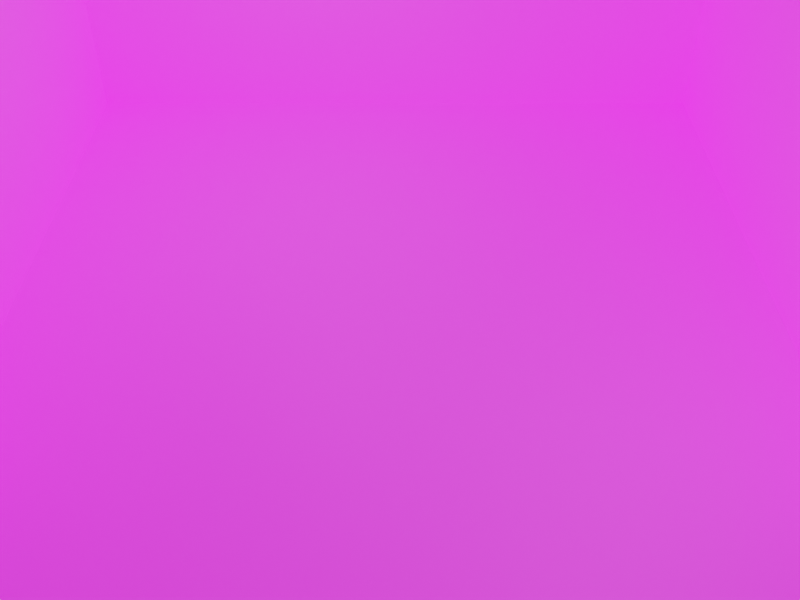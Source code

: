 # Source: level_3.blend  (saved by Blender 3.0.42; exported with 4.5.12 LTS)
import bpy
from mathutils import Matrix  # noqa: F401  (used for matrix-valued properties, if any)

bpy.ops.wm.read_factory_settings(use_empty=True)
scene = bpy.context.scene
scene.name = 'Scene'

# ---- collections
col_collection = bpy.data.collections.new('Collection'); scene.collection.children.link(col_collection)

# ---- images (referenced by path relative to the original .blend; pixels are not part of the script)
import os
ASSET_DIR = os.environ.get("B2B_ASSET_DIR", "")  # directory of the original .blend (textures are referenced by path, not embedded)
HERE = os.path.dirname(os.path.abspath(__file__))  # packed textures are extracted next to this script under _unpacked/

def load_image(name, relpath, width, height, colorspace="sRGB"):
    """Load a texture the original file referenced (path relative to the .blend, or extracted next to this script)."""
    p = next((c for c in (os.path.join(HERE, relpath), os.path.join(ASSET_DIR, relpath)) if relpath and os.path.exists(c)), "")
    if p:
        img = bpy.data.images.load(p, check_existing=True)
        img.name = name
    else:  # same state as the original file: an image datablock whose file is absent (Cycles renders it pink)
        img = bpy.data.images.new(name, width, height)
        img.source = "FILE"
        img.filepath = "//" + (relpath or name)
    img.colorspace_settings.name = colorspace
    return img
img_floor_bricks_png = load_image('Floor_Bricks.png', 'Floor_Bricks.png', 1024, 1024, 'sRGB')
img_walls_warehouse_grey_png = load_image('Walls_Warehouse_grey.png', 'Walls_Warehouse_grey.png', 1024, 1024, 'sRGB')

# ---- materials (node trees are filled in below, after node groups)
mat_floor_bricks = bpy.data.materials.new('Floor_Bricks')
mat_floor_bricks.use_transparent_shadow = False
mat_walls_warehouse_grey = bpy.data.materials.new('Walls_Warehouse_grey')
mat_walls_warehouse_grey.use_transparent_shadow = False

# ---- material node trees
mat_floor_bricks.use_nodes = True; mat_floor_bricks.node_tree.nodes.clear()
_N = mat_floor_bricks.node_tree.nodes; _L = mat_floor_bricks.node_tree.links
n0 = _N.new('ShaderNodeBsdfPrincipled'); n0.name = 'Principled BSDF'; n0.location = (10, 300)
n0.distribution = 'GGX'
n0.subsurface_method = 'BURLEY'
n0.inputs[3].default_value = 1.45
n0.inputs[28].default_value = 1.0
n1 = _N.new('ShaderNodeOutputMaterial'); n1.name = 'Material Output'; n1.location = (300, 300)
n2 = _N.new('ShaderNodeTexImage'); n2.name = 'Image Texture'; n2.location = (-280, 280)
n3 = _N.new('ShaderNodeTexImage'); n3.name = 'Image Texture.001'; n3.location = (-280, -100)
n3.image = img_floor_bricks_png
_L.new(n0.outputs[0], n1.inputs[0])
_L.new(n3.outputs[0], n0.inputs[27])
n1.is_active_output = True
mat_walls_warehouse_grey.use_nodes = True; mat_walls_warehouse_grey.node_tree.nodes.clear()
_N = mat_walls_warehouse_grey.node_tree.nodes; _L = mat_walls_warehouse_grey.node_tree.links
n0 = _N.new('ShaderNodeBsdfPrincipled'); n0.name = 'Principled BSDF'; n0.location = (10, 300)
n0.distribution = 'GGX'
n0.subsurface_method = 'RANDOM_WALK_SKIN'
n0.inputs[3].default_value = 1.45
n0.inputs[28].default_value = 1.0
n1 = _N.new('ShaderNodeOutputMaterial'); n1.name = 'Material Output'; n1.location = (300, 300)
n2 = _N.new('ShaderNodeTexImage'); n2.name = 'Image Texture'; n2.location = (-280, -100)
n2.image = img_walls_warehouse_grey_png
_L.new(n0.outputs[0], n1.inputs[0])
_L.new(n2.outputs[0], n0.inputs[27])
n1.is_active_output = True

# ---- world
world_world = bpy.data.worlds.new('World'); scene.world = world_world
world_world.use_nodes = True; world_world.node_tree.nodes.clear()
_N = world_world.node_tree.nodes; _L = world_world.node_tree.links
n0 = _N.new('ShaderNodeOutputWorld'); n0.name = 'World Output'; n0.location = (300, 300)
n1 = _N.new('ShaderNodeBackground'); n1.name = 'Background'; n1.location = (10, 300)
n1.inputs[0].default_value = (0.05088, 0.05088, 0.05088, 1.0)
_L.new(n1.outputs[0], n0.inputs[0])
n0.is_active_output = True
world_world.color = (0.05088, 0.05088, 0.05088)
world_world.use_sun_shadow = False
world_world.sun_shadow_jitter_overblur = 0.0

# ---- cameras
cam_camera = bpy.data.cameras.new('Camera')
cam_camera.clip_start = 3.0
cam_camera.clip_end = 13.0

# ---- lights
light_light = bpy.data.lights.new('light', 'POINT')

# ---- meshes
me_plane = bpy.data.meshes.new('Plane')
me_plane.from_pydata([(-3.908, -4.042, 0.0), (3.433, -4.03, 0.0), (-3.303, 2.112, 0.0), (2.887, 2.118, 0.0)], [], [(0, 1, 3, 2)])
_uv = me_plane.uv_layers.new(name='UVMap')
_uv.uv.foreach_set('vector', [-2.134, -1.709, 3.13, -1.7, 2.738, 2.709, -1.701, 2.704])
me_plane.materials.append(mat_floor_bricks)
me_plane.use_remesh_fix_poles = True
me_plane.use_remesh_preserve_attributes = False
me_plane.update()
me_playermodel = bpy.data.meshes.new('PlayerModel')
me_playermodel.from_pydata([], [], [])
me_playermodel.materials.append(None)
me_playermodel.update()
me_lantern = bpy.data.meshes.new('Lantern')
me_lantern.from_pydata([], [], [])
me_lantern.materials.append(None)
me_lantern.update()
me_conveyor = bpy.data.meshes.new('Conveyor')
me_conveyor.from_pydata([], [], [])
me_conveyor.materials.append(None)
me_conveyor.update()
me_table_horizontal = bpy.data.meshes.new('TABLE_HORIZONTAL')
me_table_horizontal.from_pydata([], [], [])
me_table_horizontal.materials.append(None)
me_table_horizontal.update()
me_table_vertical = bpy.data.meshes.new('TABLE_VERTICAL')
me_table_vertical.from_pydata([], [], [])
me_table_vertical.materials.append(None)
me_table_vertical.update()
me_plane_001 = bpy.data.meshes.new('Plane.001')
me_plane_001.from_pydata([(-4.265, -4.493, 0.0), (3.882, -4.493, 0.0), (-3.777, 2.608, 0.0), (3.395, 2.608, 0.0)], [], [(2, 3, 1, 0)])
_uv = me_plane_001.uv_layers.new(name='UVMap')
_uv.uv.foreach_set('vector', [0.0, 0.0, 0.0, 0.0, 0.0, 0.0, 0.0, 0.0])
me_plane_001.use_remesh_fix_poles = True
me_plane_001.use_remesh_preserve_attributes = False
me_plane_001.update()
me_walls = bpy.data.meshes.new('walls')
me_walls.from_pydata([(-3.7, -3.241, 3.725e-09), (-3.7, -3.241, 2.848), (-3.256, 2.108, 0.0), (-3.256, 2.108, 2.848), (3.119, -3.198, 0.0), (3.119, -3.198, 2.848), (2.686, 2.108, 0.0), (2.686, 2.108, 2.848)], [], [(0, 2, 3, 1), (2, 6, 7, 3), (6, 4, 5, 7)])
_uv = me_walls.uv_layers.new(name='UVMap')
_uv.uv.foreach_set('vector', [-3.371, -1.27, 3.28, -1.27, 3.28, 2.27, -3.371, 2.27, -2.041, -1.27, 4.19, -1.27, 4.19, 2.27, -2.041, 2.27, 3.28, -1.27, -3.318, -1.27, -3.318, 2.27, 3.28, 2.27])
me_walls.materials.append(mat_walls_warehouse_grey)
me_walls.use_remesh_fix_poles = True
me_walls.use_remesh_preserve_attributes = False
me_walls.update()
me_return_bin = bpy.data.meshes.new('return_bin')
me_return_bin.from_pydata([], [], [])
me_return_bin.materials.append(None)
me_return_bin.update()

# ---- objects
ob_ground = bpy.data.objects.new('@ground', me_plane)
ob_player_0 = bpy.data.objects.new('@player 0', me_playermodel)
ob_camera = bpy.data.objects.new('Camera', cam_camera)
ob_lantern = bpy.data.objects.new('@lantern', me_lantern)
ob_light = bpy.data.objects.new('light', light_light)
ob_conveyor_0 = bpy.data.objects.new('@conveyor 0', me_conveyor)
ob_table_0 = bpy.data.objects.new('@table 0', me_table_horizontal)
ob_item_requester = bpy.data.objects.new('@item_requester', None)
ob_table_1 = bpy.data.objects.new('@table 1', me_table_vertical)
ob_boundary = bpy.data.objects.new('@boundary', me_plane_001)
ob_static_walls = bpy.data.objects.new('@static walls', me_walls)
ob_return_bin = bpy.data.objects.new('@return_bin', me_return_bin)
ob_table_3 = bpy.data.objects.new('@table 3', me_table_horizontal)
ob_lantern_001 = bpy.data.objects.new('@lantern.001', me_lantern)
ob_light_001 = bpy.data.objects.new('light.001', light_light)
ob_lantern_1 = bpy.data.objects.new('@lantern 1', me_lantern)
ob_table_3_001 = bpy.data.objects.new('@table 3.001', me_table_horizontal)

# ---- transforms, parenting, visibility, modifiers, constraints
ob_ground.location = (0.0, 0.0, 0.0)
ob_player_0.location = (-0.02048, -0.3967, 0.0)
ob_camera.location = (-0.233, -7.523, 6.57)
ob_camera.rotation_euler = (0.797, -0.0, 0.0)
ob_lantern.location = (1.404, -2.783, 2.665)
ob_light.parent = ob_lantern
ob_light.location = (0.0, 0.0, 0.0)
ob_light.scale = (0.6007, 0.6007, 0.3771)
ob_conveyor_0.location = (-2.748, 0.6582, 3.725e-09)
ob_conveyor_0.rotation_euler = (0.0, -0.0, -1.571)
_m = ob_conveyor_0.modifiers.new('EdgeSplit', 'EDGE_SPLIT')
_m.split_angle = 0.6248
ob_table_0.location = (0.007165, 0.7854, 0.0)
ob_item_requester.location = (2.112, -2.228, 0.0)
ob_table_1.location = (-2.169, -2.294, -1.192e-07)
ob_boundary.location = (0.0, 0.0, -1.0)
ob_static_walls.location = (0.0, 0.0, 0.0)
ob_return_bin.location = (1.987, 0.008441, -9.313e-10)
ob_table_3.location = (-0.1007, -3.323, 2.384e-07)
ob_lantern_001.location = (1.404, -2.783, 2.665)
ob_light_001.location = (-0.9568, 0.1531, 2.639)
ob_light_001.scale = (0.6007, 0.6007, 0.3771)
ob_lantern_1.location = (-0.9409, 0.1561, 2.665)
ob_table_3_001.location = (-0.1007, -1.292, 2.384e-07)

# ---- collection membership
col_collection.objects.link(ob_ground)
col_collection.objects.link(ob_player_0)
col_collection.objects.link(ob_camera)
col_collection.objects.link(ob_lantern)
col_collection.objects.link(ob_light)
col_collection.objects.link(ob_conveyor_0)
col_collection.objects.link(ob_table_0)
col_collection.objects.link(ob_item_requester)
col_collection.objects.link(ob_table_1)
col_collection.objects.link(ob_boundary)
col_collection.objects.link(ob_static_walls)
col_collection.objects.link(ob_return_bin)
col_collection.objects.link(ob_table_3)
col_collection.objects.link(ob_lantern_001)
col_collection.objects.link(ob_light_001)
col_collection.objects.link(ob_lantern_1)
col_collection.objects.link(ob_table_3_001)

# ---- scene / render settings (as saved in the file)
scene.camera = ob_camera
scene.frame_start = 1; scene.frame_end = 250; scene.frame_set(1)
scene.render.engine = 'BLENDER_EEVEE_NEXT'
scene.render.resolution_x = 640
scene.render.resolution_y = 480
scene.cycles.use_denoising = False
scene.cycles.samples = 128
scene.cycles.sampling_pattern = 'TABULATED_SOBOL'
scene.cycles.use_adaptive_sampling = False
scene.cycles.use_light_tree = False
scene.view_settings.view_transform = 'Filmic'
bpy.context.view_layer.update()
